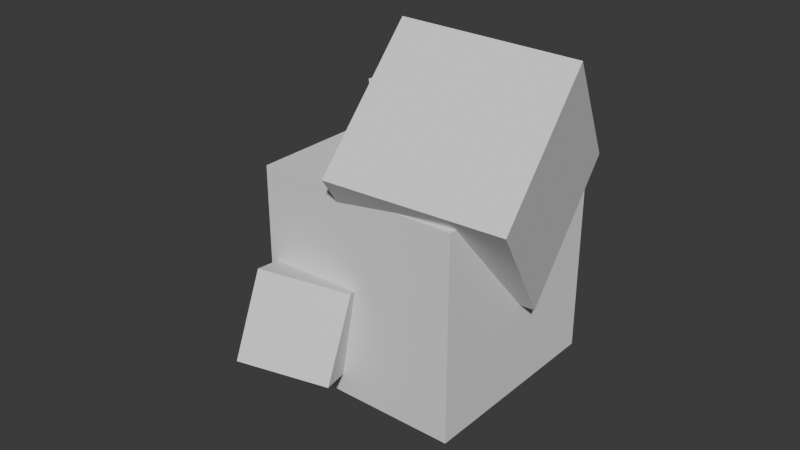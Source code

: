 # Source: Ore_Mesh_A.blend  (saved by Blender 4.4.32; exported with 4.5.12 LTS)
import bpy
from mathutils import Matrix  # noqa: F401  (used for matrix-valued properties, if any)

bpy.ops.wm.read_factory_settings(use_empty=True)
scene = bpy.context.scene
scene.name = 'Scene'

# ---- collections
col_collection = bpy.data.collections.new('Collection'); scene.collection.children.link(col_collection)

# ---- world
world_world = bpy.data.worlds.new('World'); scene.world = world_world
world_world.use_nodes = True; world_world.node_tree.nodes.clear()
_N = world_world.node_tree.nodes; _L = world_world.node_tree.links
n0 = _N.new('ShaderNodeOutputWorld'); n0.name = 'World Output'; n0.location = (300, 300)
n1 = _N.new('ShaderNodeBackground'); n1.name = 'Background'; n1.location = (10, 300)
n1.inputs[0].default_value = (0.05088, 0.05088, 0.05088, 1.0)
_L.new(n1.outputs[0], n0.inputs[0])
n0.is_active_output = True
world_world.color = (0.05088, 0.05088, 0.05088)
world_world.sun_shadow_jitter_overblur = 0.0

# ---- meshes
me_cube_001 = bpy.data.meshes.new('Cube.001')
me_cube_001.from_pydata([(0.01853, -0.302, 0.2872), (-0.1815, -0.3947, 0.322), (-0.0803, -0.1194, 0.2053), (-0.2803, -0.2121, 0.2401), (0.02404, -0.3908, 0.08248), (-0.176, -0.4834, 0.1173), (-0.07479, -0.2082, 0.0006469), (-0.2748, -0.3008, 0.03544), (-0.2106, 0.25, -0.2029), (-0.01488, 0.3086, 0.05634), (-0.2797, -0.04968, -0.08297), (-0.08401, 0.00895, 0.1763), (-0.4673, 0.3754, -0.03753), (-0.2715, 0.434, 0.2217), (-0.5364, 0.07574, 0.08242), (-0.3407, 0.1344, 0.3417), (0.3484, 0.07525, 0.8094), (0.3932, -0.2484, 0.5323), (-0.06857, -0.01537, 0.8478), (-0.02374, -0.3391, 0.5707), (0.2608, 0.3409, 0.4848), (0.3056, 0.01719, 0.2078), (-0.1562, 0.2503, 0.5233), (-0.1114, -0.07343, 0.2462), (-0.2045, 0.06236, 0.3969), (-0.322, 0.1539, 0.5956), (-0.2224, 0.2831, 0.2846), (-0.3399, 0.3746, 0.4832), (0.0135, 0.1299, 0.4948), (-0.104, 0.2214, 0.6934), (-0.004436, 0.3506, 0.3824), (-0.1219, 0.4421, 0.5811), (0.2689, 0.2689, 0.5116), (0.2689, 0.2689, -0.02615), (0.2689, -0.2689, 0.5116), (0.2689, -0.2689, -0.02615), (-0.2689, 0.2689, 0.5116), (-0.2689, 0.2689, -0.02615), (-0.2689, -0.2689, 0.5116), (-0.2689, -0.2689, -0.02615)], [], [(0, 4, 6, 2), (5, 1, 3, 7), (3, 2, 6, 7), (1, 0, 2, 3), (5, 4, 0, 1), (7, 6, 4, 5), (8, 9, 11, 10), (10, 11, 15, 14), (14, 15, 13, 12), (12, 13, 9, 8), (10, 14, 12, 8), (15, 11, 9, 13), (16, 20, 22, 18), (21, 17, 19, 23), (19, 18, 22, 23), (17, 16, 18, 19), (21, 20, 16, 17), (23, 22, 20, 21), (24, 25, 27, 26), (26, 27, 31, 30), (30, 31, 29, 28), (28, 29, 25, 24), (26, 30, 28, 24), (31, 27, 25, 29), (32, 36, 38, 34), (37, 33, 35, 39), (35, 34, 38, 39), (33, 32, 34, 35), (37, 36, 32, 33), (39, 38, 36, 37)])
_uv = me_cube_001.uv_layers.new(name='UVMap')
_uv.uv.foreach_set('vector', [0.375, 0.0, 0.625, 0.0, 0.625, 0.25, 0.375, 0.25, 0.375, 0.25, 0.625, 0.25, 0.625, 0.5, 0.375, 0.5, 0.375, 0.5, 0.625, 0.5, 0.625, 0.75, 0.375, 0.75, 0.375, 0.75, 0.625, 0.75, 0.625, 1.0, 0.375, 1.0, 0.125, 0.5, 0.375, 0.5, 0.375, 0.75, 0.125, 0.75, 0.625, 0.5, 0.875, 0.5, 0.875, 0.75, 0.625, 0.75, 0.625, 0.5, 0.875, 0.5, 0.875, 0.75, 0.625, 0.75, 0.125, 0.5, 0.375, 0.5, 0.375, 0.75, 0.125, 0.75, 0.375, 0.75, 0.625, 0.75, 0.625, 1.0, 0.375, 1.0, 0.375, 0.5, 0.625, 0.5, 0.625, 0.75, 0.375, 0.75, 0.375, 0.25, 0.625, 0.25, 0.625, 0.5, 0.375, 0.5, 0.375, 0.0, 0.625, 0.0, 0.625, 0.25, 0.375, 0.25, 0.375, 0.0, 0.625, 0.0, 0.625, 0.25, 0.375, 0.25, 0.375, 0.25, 0.625, 0.25, 0.625, 0.5, 0.375, 0.5, 0.375, 0.5, 0.625, 0.5, 0.625, 0.75, 0.375, 0.75, 0.375, 0.75, 0.625, 0.75, 0.625, 1.0, 0.375, 1.0, 0.125, 0.5, 0.375, 0.5, 0.375, 0.75, 0.125, 0.75, 0.625, 0.5, 0.875, 0.5, 0.875, 0.75, 0.625, 0.75, 0.625, 0.5, 0.875, 0.5, 0.875, 0.75, 0.625, 0.75, 0.125, 0.5, 0.375, 0.5, 0.375, 0.75, 0.125, 0.75, 0.375, 0.75, 0.625, 0.75, 0.625, 1.0, 0.375, 1.0, 0.375, 0.5, 0.625, 0.5, 0.625, 0.75, 0.375, 0.75, 0.375, 0.25, 0.625, 0.25, 0.625, 0.5, 0.375, 0.5, 0.375, 0.0, 0.625, 0.0, 0.625, 0.25, 0.375, 0.25, 0.375, 0.0, 0.625, 0.0, 0.625, 0.25, 0.375, 0.25, 0.375, 0.25, 0.625, 0.25, 0.625, 0.5, 0.375, 0.5, 0.375, 0.5, 0.625, 0.5, 0.625, 0.75, 0.375, 0.75, 0.375, 0.75, 0.625, 0.75, 0.625, 1.0, 0.375, 1.0, 0.125, 0.5, 0.375, 0.5, 0.375, 0.75, 0.125, 0.75, 0.625, 0.5, 0.875, 0.5, 0.875, 0.75, 0.625, 0.75])
me_cube_001.update()

# ---- objects
ob_cube = bpy.data.objects.new('Cube', me_cube_001)

# ---- transforms, parenting, visibility, modifiers, constraints
ob_cube.location = (0.0, 0.0, 0.0)

# ---- collection membership
col_collection.objects.link(ob_cube)

# ---- scene / render settings (as saved in the file)
scene.frame_start = 1; scene.frame_end = 250; scene.frame_set(1)
scene.render.engine = 'BLENDER_EEVEE_NEXT'
bpy.context.view_layer.update()

# ---- added for rendering (the .blend has no active camera and no usable light): camera, sun
cam_auto = bpy.data.cameras.new('AutoCamera')
cam_auto.lens = 50.0
cam_auto.sensor_width = 36.0
cam_auto.clip_end = 1000.0
ob_auto_camera = bpy.data.objects.new('AutoCamera', cam_auto)
scene.collection.objects.link(ob_auto_camera)
ob_auto_camera.location = (1.48344, -1.88669, 1.56644)
ob_auto_camera.rotation_euler = (1.09748, -7.21219e-08, 0.694738)
scene.camera = ob_auto_camera
light_auto_sun = bpy.data.lights.new('AutoSun', 'SUN')
light_auto_sun.energy = 3.0
light_auto_sun.angle = 0.0523599
ob_auto_sun = bpy.data.objects.new('AutoSun', light_auto_sun)
scene.collection.objects.link(ob_auto_sun)
ob_auto_sun.rotation_euler = (0.872665, 0.174533, 0.523599)
bpy.context.view_layer.update()
